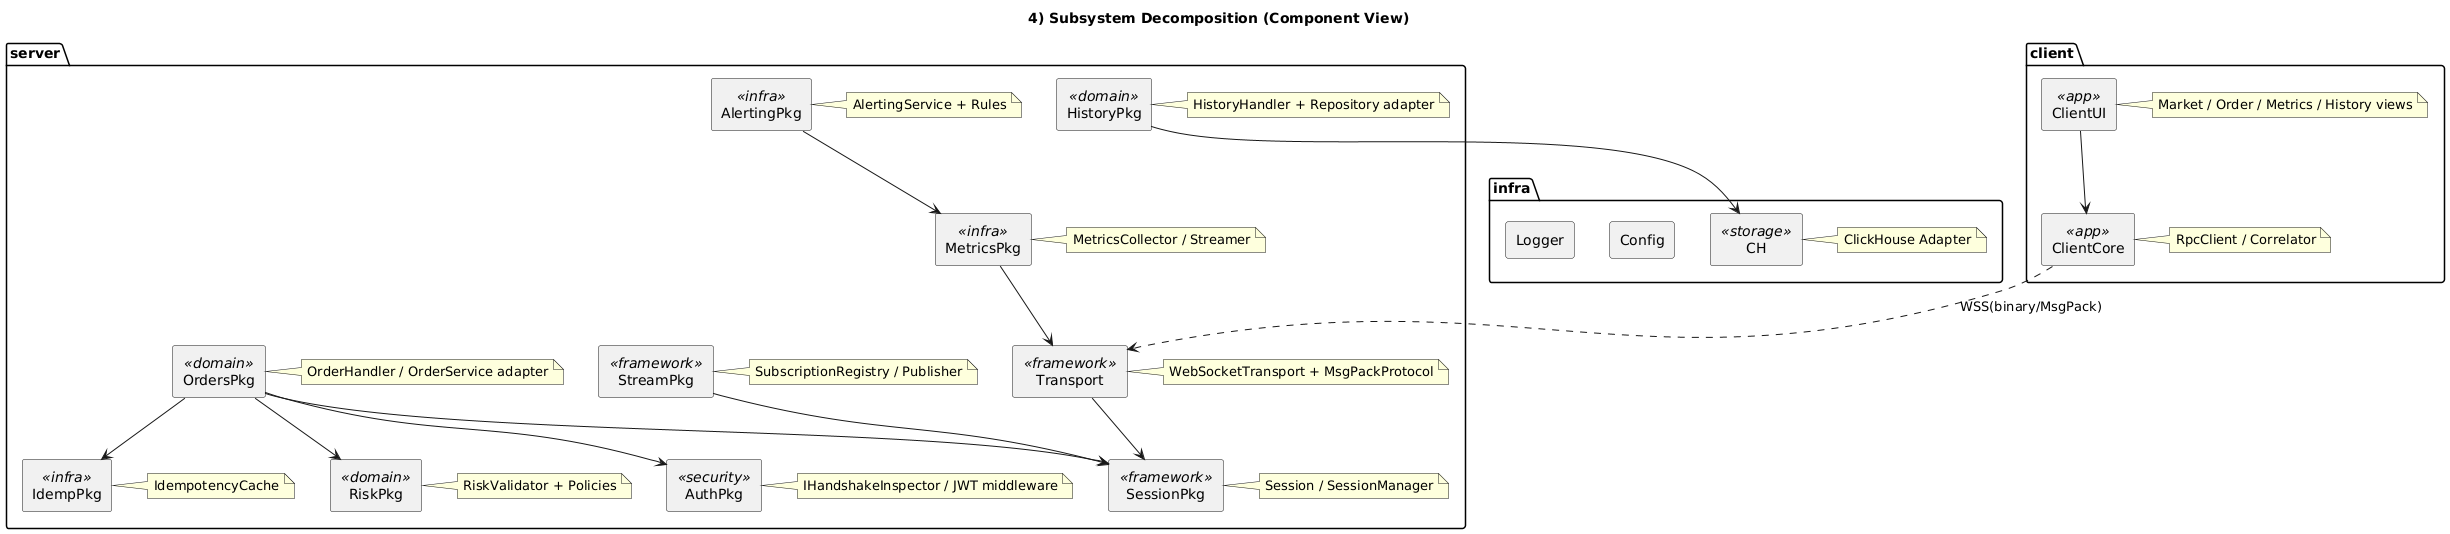

The diagram above was rendered by PlantUML. Its source (embedded in the PNG):
@startuml
title 4) Subsystem Decomposition (Component View)
skinparam componentStyle rectangle

package "server" {
  component Transport <<framework>>
  note right of Transport
    WebSocketTransport + MsgPackProtocol
  end note

  component SessionPkg <<framework>>
  note right of SessionPkg
    Session / SessionManager
  end note

  component StreamPkg <<framework>>
  note right of StreamPkg
    SubscriptionRegistry / Publisher
  end note

  component OrdersPkg <<domain>>
  note right of OrdersPkg
    OrderHandler / OrderService adapter
  end note

  component HistoryPkg <<domain>>
  note right of HistoryPkg
    HistoryHandler + Repository adapter
  end note

  component MetricsPkg <<infra>>
  note right of MetricsPkg
    MetricsCollector / Streamer
  end note

  component AlertingPkg <<infra>>
  note right of AlertingPkg
    AlertingService + Rules
  end note

  component AuthPkg <<security>>
  note right of AuthPkg
    IHandshakeInspector / JWT middleware
  end note

  component IdempPkg <<infra>>
  note right of IdempPkg
    IdempotencyCache
  end note

  component RiskPkg <<domain>>
  note right of RiskPkg
    RiskValidator + Policies
  end note
}

package "client" {
  component ClientCore <<app>>
  note right of ClientCore
    RpcClient / Correlator
  end note

  component ClientUI <<app>>
  note right of ClientUI
    Market / Order / Metrics / History views
  end note
}

package "infra" {
  component CH <<storage>>
  note right of CH
    ClickHouse Adapter
  end note

  component Config
  component Logger
}

' === dependencies ===
Transport --> SessionPkg
StreamPkg  --> SessionPkg
OrdersPkg  --> SessionPkg
OrdersPkg  --> RiskPkg
OrdersPkg  --> IdempPkg
OrdersPkg  --> AuthPkg
HistoryPkg --> CH
MetricsPkg --> Transport
AlertingPkg --> MetricsPkg
ClientUI --> ClientCore
ClientCore ..> Transport : WSS(binary/MsgPack)
@enduml